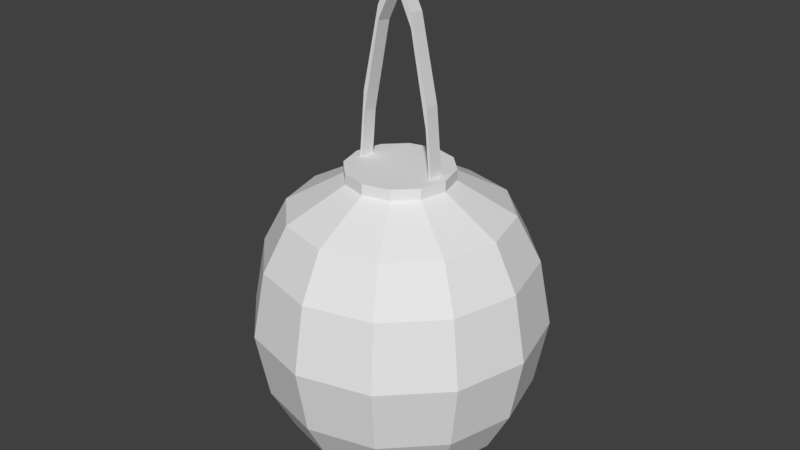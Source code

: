 # Source: Ozdoba1.blend  (saved by Blender 2.78.0; exported with 4.5.12 LTS)
import bpy
from mathutils import Matrix  # noqa: F401  (used for matrix-valued properties, if any)

bpy.ops.wm.read_factory_settings(use_empty=True)
scene = bpy.context.scene
scene.name = 'Scene'

# ---- collections
col_collection_2 = bpy.data.collections.new('Collection 2'); scene.collection.children.link(col_collection_2)

# ---- world
world_world = bpy.data.worlds.new('World'); scene.world = world_world
world_world.color = (0.05088, 0.05088, 0.05088)
world_world.use_sun_shadow = False
world_world.sun_shadow_jitter_overblur = 0.0
world_world.cycles.sampling_method = 'MANUAL'

# ---- meshes
me_cube_001 = bpy.data.meshes.new('Cube.001')
me_cube_001.from_pydata([(-0.2281, -1.27, 0.03227), (-0.2281, -1.184, 0.03227), (-0.2281, -1.272, -0.03227), (-0.2281, -1.185, -0.03227), (0.2281, -1.27, 0.03227), (0.2281, -1.184, 0.03227), (0.2281, -1.272, -0.03227), (0.2281, -1.185, -0.03227), (0.1859, -1.004, -0.03227), (0.1513, -0.5956, -0.03227), (0.0782, -0.2222, -0.03227), (-8.145e-09, -0.06003, -0.03227), (-0.0782, -0.2222, -0.03227), (-0.1513, -0.5956, -0.03227), (-0.1859, -1.004, -0.03227), (-0.1909, -0.9176, -0.03227), (-0.1539, -0.509, -0.03227), (-0.0782, -0.1627, -0.03227), (8.145e-09, -0.00639, -0.03227), (0.0782, -0.1627, -0.03227), (0.1539, -0.509, -0.03227), (0.1909, -0.9176, -0.03227), (-0.1861, -1.0, 0.03227), (-0.1515, -0.5883, 0.03227), (-0.0782, -0.2119, 0.03227), (8.145e-09, -0.04725, 0.03227), (0.0782, -0.2119, 0.03227), (0.1515, -0.5883, 0.03227), (0.1861, -1.0, 0.03227), (0.191, -0.9134, 0.03227), (0.154, -0.5017, 0.03227), (0.0782, -0.1525, 0.03227), (-8.145e-09, 0.006391, 0.03227), (-0.0782, -0.1525, 0.03227), (-0.154, -0.5017, 0.03227), (-0.191, -0.9134, 0.03227), (-2.438e-08, -2.054, -0.2261), (0.1131, -2.054, -0.1958), (0.1958, -2.054, -0.1131), (0.2261, -2.054, 8.42e-08), (0.1958, -2.054, 0.1131), (0.1131, -2.054, 0.1958), (-2.438e-08, -2.054, 0.2261), (-0.1131, -2.054, 0.1958), (-0.1958, -2.054, 0.1131), (-0.2261, -2.054, 1.794e-07), (-0.1958, -2.054, -0.1131), (-0.1131, -2.054, -0.1958), (0.2839, -1.727, -0.4918), (0.4918, -1.727, -0.2839), (0.5678, -1.727, 2.188e-08), (0.4918, -1.727, 0.2839), (0.2839, -1.727, 0.4918), (-1.047e-09, -1.727, 0.5678), (-0.2839, -1.727, 0.4918), (-0.4918, -1.727, 0.2839), (-0.5678, -1.727, 2.611e-07), (-0.4918, -1.727, -0.2839), (-0.2839, -1.727, -0.4918), (-1.047e-09, -1.727, -0.5678), (-2.438e-08, -2.101, -0.2261), (0.1131, -2.101, -0.1958), (0.1958, -2.101, -0.1131), (0.2261, -2.101, 8.623e-08), (0.1958, -2.101, 0.1131), (0.1131, -2.101, 0.1958), (-2.438e-08, -2.101, 0.2261), (-0.1131, -2.101, 0.1958), (-0.1958, -2.101, 0.1131), (-0.2261, -2.101, 1.815e-07), (-0.1958, -2.101, -0.1131), (-0.1131, -2.101, -0.1958), (0.2336, -1.918, -0.4046), (0.4046, -1.918, -0.2336), (0.4672, -1.918, 4.77e-08), (0.4046, -1.918, 0.2336), (0.2336, -1.918, 0.4046), (-1.131e-08, -1.918, 0.4672), (-0.2336, -1.918, 0.4046), (-0.4046, -1.918, 0.2336), (-0.4672, -1.918, 2.445e-07), (-0.4046, -1.918, -0.2336), (-0.2336, -1.918, -0.4046), (-1.131e-08, -1.918, -0.4672), (-2.438e-08, -0.8322, -0.2261), (0.1131, -0.8322, -0.1958), (0.1958, -0.8322, -0.1131), (0.2261, -0.8322, 3.079e-08), (0.1958, -0.8322, 0.1131), (0.1131, -0.8322, 0.1958), (-2.438e-08, -0.8322, 0.2261), (-0.1131, -0.8322, 0.1958), (-0.1958, -0.8322, 0.1131), (-0.2261, -0.8322, 1.26e-07), (-0.1958, -0.8322, -0.1131), (-0.1131, -0.8322, -0.1958), (-2.901e-09, -1.443, -0.6203), (0.3102, -1.443, -0.5372), (0.5372, -1.443, -0.3102), (0.6203, -1.443, 4.17e-09), (0.5372, -1.443, 0.3102), (0.3102, -1.443, 0.5372), (-2.901e-09, -1.443, 0.6203), (-0.3102, -1.443, 0.5372), (-0.5372, -1.443, 0.3102), (-0.6203, -1.443, 2.655e-07), (-0.5372, -1.443, -0.3102), (-0.3102, -1.443, -0.5372), (0.2839, -1.16, -0.4918), (0.4918, -1.16, -0.2839), (0.5678, -1.16, -2.907e-09), (0.4918, -1.16, 0.2839), (0.2839, -1.16, 0.4918), (-1.047e-09, -1.16, 0.5678), (-0.2839, -1.16, 0.4918), (-0.4918, -1.16, 0.2839), (-0.5678, -1.16, 2.363e-07), (-0.4918, -1.16, -0.2839), (-0.2839, -1.16, -0.4918), (-1.047e-09, -1.16, -0.5678), (-2.438e-08, -0.7858, -0.2261), (0.1131, -0.7858, -0.1958), (0.1958, -0.7858, -0.1131), (0.2261, -0.7858, 2.876e-08), (0.1958, -0.7858, 0.1131), (0.1131, -0.7858, 0.1958), (-2.438e-08, -0.7858, 0.2261), (-0.1131, -0.7858, 0.1958), (-0.1958, -0.7858, 0.1131), (-0.2261, -0.7858, 1.24e-07), (-0.1958, -0.7858, -0.1131), (-0.1131, -0.7858, -0.1958), (0.2336, -0.9682, -0.4046), (0.4046, -0.9682, -0.2336), (0.4672, -0.9682, 6.179e-09), (0.4046, -0.9682, 0.2336), (0.2336, -0.9682, 0.4046), (-1.131e-08, -0.9682, 0.4672), (-0.2336, -0.9682, 0.4046), (-0.4046, -0.9682, 0.2336), (-0.4672, -0.9682, 2.03e-07), (-0.4046, -0.9682, -0.2336), (-0.2336, -0.9682, -0.4046), (-1.131e-08, -0.9682, -0.4672)], [], [(8, 21, 7, 6), (22, 35, 1, 0), (8, 6, 4, 28), (15, 3, 1, 35), (7, 21, 29, 5), (21, 20, 30, 29), (20, 19, 31, 30), (19, 18, 32, 31), (18, 17, 33, 32), (17, 16, 34, 33), (16, 15, 35, 34), (2, 14, 22, 0), (14, 13, 23, 22), (13, 12, 24, 23), (12, 11, 25, 24), (11, 10, 26, 25), (10, 9, 27, 26), (9, 8, 28, 27), (4, 5, 29, 28), (28, 29, 30, 27), (27, 30, 31, 26), (26, 31, 32, 25), (25, 32, 33, 24), (24, 33, 34, 23), (23, 34, 35, 22), (2, 3, 15, 14), (14, 15, 16, 13), (13, 16, 17, 12), (12, 17, 18, 11), (11, 18, 19, 10), (10, 19, 20, 9), (9, 20, 21, 8), (41, 42, 66, 65), (58, 107, 96, 59), (57, 106, 107, 58), (56, 105, 106, 57), (55, 104, 105, 56), (54, 103, 104, 55), (53, 102, 103, 54), (52, 101, 102, 53), (51, 100, 101, 52), (50, 99, 100, 51), (49, 98, 99, 50), (48, 97, 98, 49), (59, 96, 97, 48), (83, 59, 48, 72), (72, 48, 49, 73), (73, 49, 50, 74), (74, 50, 51, 75), (75, 51, 52, 76), (76, 52, 53, 77), (77, 53, 54, 78), (78, 54, 55, 79), (79, 55, 56, 80), (80, 56, 57, 81), (81, 57, 58, 82), (82, 58, 59, 83), (60, 61, 62, 63, 64, 65, 66, 67, 68, 69, 70, 71), (36, 37, 61, 60), (43, 44, 68, 67), (38, 39, 63, 62), (45, 46, 70, 69), (40, 41, 65, 64), (47, 36, 60, 71), (42, 43, 67, 66), (37, 38, 62, 61), (44, 45, 69, 68), (39, 40, 64, 63), (46, 47, 71, 70), (47, 82, 83, 36), (46, 81, 82, 47), (45, 80, 81, 46), (44, 79, 80, 45), (43, 78, 79, 44), (42, 77, 78, 43), (41, 76, 77, 42), (40, 75, 76, 41), (39, 74, 75, 40), (38, 73, 74, 39), (37, 72, 73, 38), (36, 83, 72, 37), (89, 125, 126, 90), (118, 119, 96, 107), (117, 118, 107, 106), (116, 117, 106, 105), (115, 116, 105, 104), (114, 115, 104, 103), (113, 114, 103, 102), (112, 113, 102, 101), (111, 112, 101, 100), (110, 111, 100, 99), (109, 110, 99, 98), (108, 109, 98, 97), (119, 108, 97, 96), (143, 132, 108, 119), (132, 133, 109, 108), (133, 134, 110, 109), (134, 135, 111, 110), (135, 136, 112, 111), (136, 137, 113, 112), (137, 138, 114, 113), (138, 139, 115, 114), (139, 140, 116, 115), (140, 141, 117, 116), (141, 142, 118, 117), (142, 143, 119, 118), (120, 131, 130, 129, 128, 127, 126, 125, 124, 123, 122, 121), (84, 120, 121, 85), (91, 127, 128, 92), (86, 122, 123, 87), (93, 129, 130, 94), (88, 124, 125, 89), (95, 131, 120, 84), (90, 126, 127, 91), (85, 121, 122, 86), (92, 128, 129, 93), (87, 123, 124, 88), (94, 130, 131, 95), (95, 84, 143, 142), (94, 95, 142, 141), (93, 94, 141, 140), (92, 93, 140, 139), (91, 92, 139, 138), (90, 91, 138, 137), (89, 90, 137, 136), (88, 89, 136, 135), (87, 88, 135, 134), (86, 87, 134, 133), (85, 86, 133, 132), (84, 85, 132, 143)])
me_cube_001.use_remesh_preserve_volume = False
me_cube_001.use_remesh_preserve_attributes = False
me_cube_001.use_mirror_vertex_groups = False
me_cube_001.update()

# ---- objects
ob_cube = bpy.data.objects.new('Cube', me_cube_001)

# ---- transforms, parenting, visibility, modifiers, constraints
ob_cube.location = (1.047e-09, 2.776e-17, 2.042)
ob_cube.rotation_euler = (1.571, -0.0, 0.0)
ob_cube.lineart.crease_threshold = 0.0

# ---- collection membership
col_collection_2.objects.link(ob_cube)

# ---- scene / render settings (as saved in the file)
scene.frame_start = 1; scene.frame_end = 250; scene.frame_set(1)
scene.render.engine = 'BLENDER_EEVEE_NEXT'
scene.render.resolution_percentage = 50
scene.render.dither_intensity = 0.0
scene.cycles.use_denoising = False
scene.cycles.samples = 128
scene.cycles.sampling_pattern = 'TABULATED_SOBOL'
scene.cycles.light_sampling_threshold = 0.0
scene.cycles.use_adaptive_sampling = False
scene.cycles.use_light_tree = False
scene.cycles.blur_glossy = 0.0
scene.cycles.sample_clamp_indirect = 0.0
scene.view_settings.view_transform = 'Standard'
bpy.context.view_layer.update()

# ---- added for rendering (the .blend has no active camera and no usable light): camera, sun
cam_auto = bpy.data.cameras.new('AutoCamera')
cam_auto.lens = 50.0
cam_auto.sensor_width = 36.0
cam_auto.clip_end = 1000.0
ob_auto_camera = bpy.data.objects.new('AutoCamera', cam_auto)
scene.collection.objects.link(ob_auto_camera)
ob_auto_camera.location = (2.53683, -3.04419, 3.02411)
ob_auto_camera.rotation_euler = (1.09748, -7.21219e-08, 0.694738)
scene.camera = ob_auto_camera
light_auto_sun = bpy.data.lights.new('AutoSun', 'SUN')
light_auto_sun.energy = 3.0
light_auto_sun.angle = 0.0523599
ob_auto_sun = bpy.data.objects.new('AutoSun', light_auto_sun)
scene.collection.objects.link(ob_auto_sun)
ob_auto_sun.rotation_euler = (0.872665, 0.174533, 0.523599)
bpy.context.view_layer.update()
